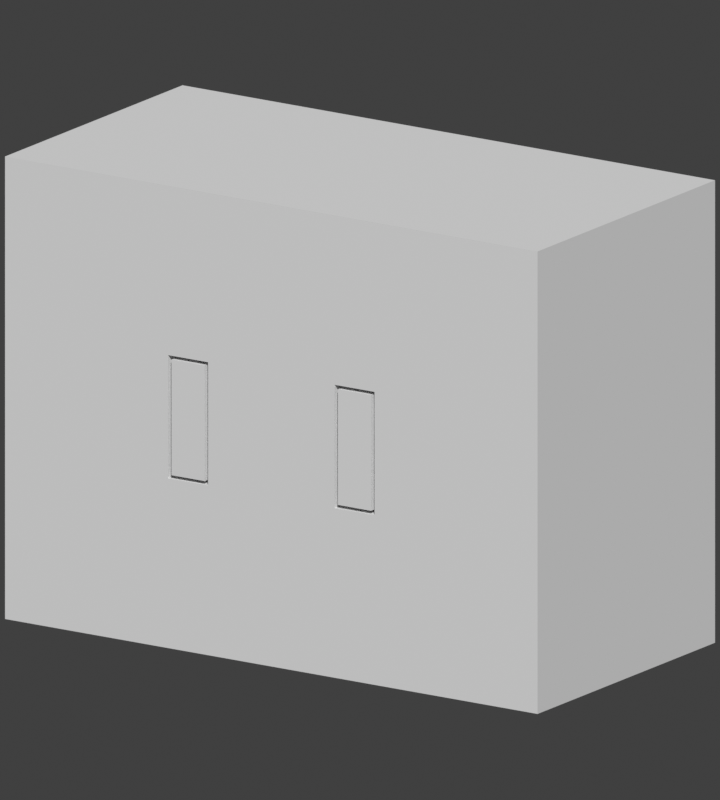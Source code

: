 # Source: scene.blend  (saved by Blender 5.2.44; exported with 4.5.12 LTS)
import bpy
from mathutils import Matrix  # noqa: F401  (used for matrix-valued properties, if any)

bpy.ops.wm.read_factory_settings(use_empty=True)
scene = bpy.context.scene
scene.name = 'Scene'

# ---- world
world_world = bpy.data.worlds.new('World'); scene.world = world_world
world_world.use_nodes = True; world_world.node_tree.nodes.clear()
_N = world_world.node_tree.nodes; _L = world_world.node_tree.links
n0 = _N.new('ShaderNodeOutputWorld'); n0.name = 'World Output'; n0.location = (200, 100)
n1 = _N.new('ShaderNodeBackground'); n1.name = 'Background'; n1.location = (-200, 100)
n1.inputs[0].default_value = (0.05088, 0.05088, 0.05088, 1.0)
_L.new(n1.outputs[0], n0.inputs[0])
n0.is_active_output = True
world_world.color = (1.0, 1.0, 1.0)
world_world.sun_shadow_jitter_overblur = 0.0

# ---- cameras
cam_studycamera = bpy.data.cameras.new('StudyCamera')
cam_studycamera.type = 'ORTHO'
cam_studycamera.ortho_scale = 40.0

# ---- meshes
me_socket_body = bpy.data.meshes.new('socket_body')
me_socket_body.from_pydata([(-16.0, -8.0, -12.0), (-6.2, -8.0, -12.0), (-3.8, -8.0, -12.0), (3.8, -8.0, -12.0), (6.2, -8.0, -12.0), (16.0, -8.0, -12.0), (-16.0, -8.0, -3.2), (-6.2, -8.0, -3.2), (-3.8, -8.0, -3.2), (3.8, -8.0, -3.2), (6.2, -8.0, -3.2), (16.0, -8.0, -3.2), (-16.0, -8.0, 3.2), (-6.2, -8.0, 3.2), (-3.8, -8.0, 3.2), (3.8, -8.0, 3.2), (6.2, -8.0, 3.2), (16.0, -8.0, 3.2), (-16.0, -8.0, 12.0), (-6.2, -8.0, 12.0), (-3.8, -8.0, 12.0), (3.8, -8.0, 12.0), (6.2, -8.0, 12.0), (16.0, -8.0, 12.0), (-16.0, 8.0, -12.0), (-6.2, 8.0, -12.0), (-3.8, 8.0, -12.0), (3.8, 8.0, -12.0), (6.2, 8.0, -12.0), (16.0, 8.0, -12.0), (-16.0, 8.0, -3.2), (-6.2, 8.0, -3.2), (-3.8, 8.0, -3.2), (3.8, 8.0, -3.2), (6.2, 8.0, -3.2), (16.0, 8.0, -3.2), (-16.0, 8.0, 3.2), (-6.2, 8.0, 3.2), (-3.8, 8.0, 3.2), (3.8, 8.0, 3.2), (6.2, 8.0, 3.2), (16.0, 8.0, 3.2), (-16.0, 8.0, 12.0), (-6.2, 8.0, 12.0), (-3.8, 8.0, 12.0), (3.8, 8.0, 12.0), (6.2, 8.0, 12.0), (16.0, 8.0, 12.0), (-6.2, 0.0, -3.2), (-3.8, 0.0, -3.2), (-3.8, 0.0, 3.2), (-6.2, 0.0, 3.2), (3.8, 0.0, -3.2), (6.2, 0.0, -3.2), (6.2, 0.0, 3.2), (3.8, 0.0, 3.2)], [], [(0, 1, 7, 6), (1, 2, 8, 7), (2, 3, 9, 8), (3, 4, 10, 9), (4, 5, 11, 10), (6, 7, 13, 12), (8, 9, 15, 14), (10, 11, 17, 16), (12, 13, 19, 18), (13, 14, 20, 19), (14, 15, 21, 20), (15, 16, 22, 21), (16, 17, 23, 22), (24, 30, 31, 25), (25, 31, 32, 26), (26, 32, 33, 27), (27, 33, 34, 28), (28, 34, 35, 29), (30, 36, 37, 31), (31, 37, 38, 32), (32, 38, 39, 33), (33, 39, 40, 34), (34, 40, 41, 35), (36, 42, 43, 37), (37, 43, 44, 38), (38, 44, 45, 39), (39, 45, 46, 40), (40, 46, 47, 41), (18, 19, 43, 42), (0, 24, 25, 1), (19, 20, 44, 43), (1, 25, 26, 2), (20, 21, 45, 44), (2, 26, 27, 3), (21, 22, 46, 45), (3, 27, 28, 4), (22, 23, 47, 46), (4, 28, 29, 5), (0, 6, 30, 24), (5, 29, 35, 11), (6, 12, 36, 30), (11, 35, 41, 17), (12, 18, 42, 36), (17, 41, 47, 23), (7, 8, 49, 48), (8, 14, 50, 49), (14, 13, 51, 50), (13, 7, 48, 51), (48, 49, 50, 51), (9, 10, 53, 52), (10, 16, 54, 53), (16, 15, 55, 54), (15, 9, 52, 55), (52, 53, 54, 55)])
me_socket_body.update()
me_pin_left = bpy.data.meshes.new('pin_left')
me_pin_left.from_pydata([(-1.0, -3.5, -3.0), (1.0, -3.5, -3.0), (1.0, 3.5, -3.0), (-1.0, 3.5, -3.0), (-1.0, -3.5, 3.0), (1.0, -3.5, 3.0), (1.0, 3.5, 3.0), (-1.0, 3.5, 3.0)], [], [(0, 3, 2, 1), (4, 5, 6, 7), (0, 1, 5, 4), (1, 2, 6, 5), (2, 3, 7, 6), (3, 0, 4, 7)])
me_pin_left.update()
me_pin_right = bpy.data.meshes.new('pin_right')
me_pin_right.from_pydata([(-1.0, -3.5, -3.0), (1.0, -3.5, -3.0), (1.0, 3.5, -3.0), (-1.0, 3.5, -3.0), (-1.0, -3.5, 3.0), (1.0, -3.5, 3.0), (1.0, 3.5, 3.0), (-1.0, 3.5, 3.0)], [], [(0, 3, 2, 1), (4, 5, 6, 7), (0, 1, 5, 4), (1, 2, 6, 5), (2, 3, 7, 6), (3, 0, 4, 7)])
me_pin_right.update()

# ---- objects
ob_socket_body = bpy.data.objects.new('socket_body', me_socket_body)
ob_pin_left = bpy.data.objects.new('pin_left', me_pin_left)
ob_pin_right = bpy.data.objects.new('pin_right', me_pin_right)
ob_studycamera = bpy.data.objects.new('StudyCamera', cam_studycamera)

# ---- transforms, parenting, visibility, modifiers, constraints
ob_socket_body.location = (0.0, 0.0, 0.0)
ob_pin_left.location = (-5.0, -4.5, 0.0)
ob_pin_right.location = (5.0, -4.5, 0.0)
ob_studycamera.location = (51.31, -76.97, 25.66)
ob_studycamera.rotation_euler = (1.3, -2.158e-08, 0.588)

# ---- collection membership
scene.collection.objects.link(ob_socket_body)
scene.collection.objects.link(ob_pin_left)
scene.collection.objects.link(ob_pin_right)
scene.collection.objects.link(ob_studycamera)

# ---- scene / render settings (as saved in the file)
scene.camera = ob_studycamera
scene.frame_start = 1; scene.frame_end = 250; scene.frame_set(1)
scene.render.engine = 'BLENDER_WORKBENCH'
scene.render.resolution_x = 900
scene.render.resolution_y = 1000
scene.render.bake_bias = 0.0
scene.render.bake_samples = 0
scene.render.compositor_device = 'GPU'
scene.eevee.use_volume_custom_range = False
scene.eevee.fast_gi_thickness_near = 0.1
scene.eevee.fast_gi_thickness_far = 0.0
scene.eevee.ray_tracing_options.screen_trace_thickness = 0.1
scene.view_settings.view_transform = 'Standard'
bpy.context.view_layer.update()

# ---- added for rendering (the .blend has no usable light): sun
light_auto_sun = bpy.data.lights.new('AutoSun', 'SUN')
light_auto_sun.energy = 3.0
light_auto_sun.angle = 0.0523599
ob_auto_sun = bpy.data.objects.new('AutoSun', light_auto_sun)
scene.collection.objects.link(ob_auto_sun)
ob_auto_sun.rotation_euler = (0.872665, 0.174533, 0.523599)
bpy.context.view_layer.update()
